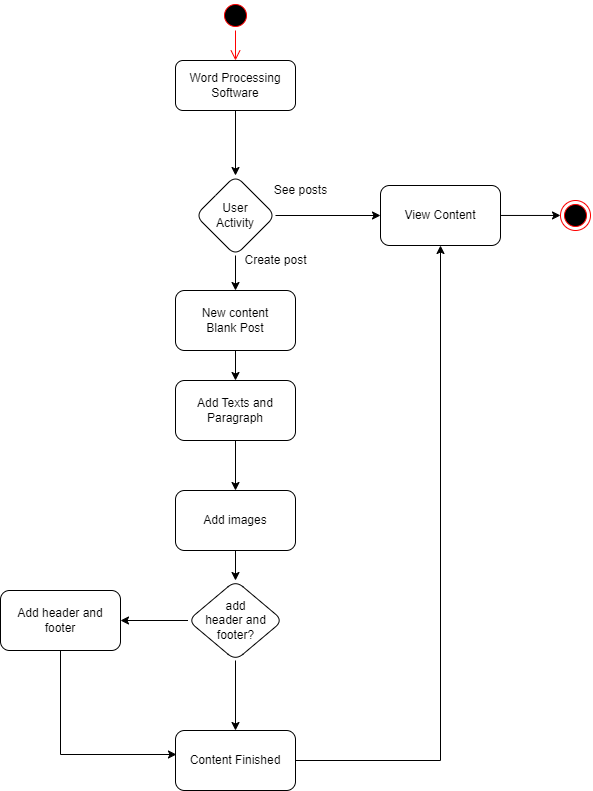

The diagram above was exported from draw.io. Its source (the exported page's mxGraphModel, read from the mxfile embedded in the PNG):
<mxGraphModel dx="1393" dy="835" grid="1" gridSize="10" guides="1" tooltips="1" connect="1" arrows="1" fold="1" page="1" pageScale="1" pageWidth="850" pageHeight="1100" math="0" shadow="0">
  <root>
    <mxCell id="0" />
    <mxCell id="1" parent="0" />
    <mxCell id="2FvK4zKKIQ4Xpj6nKH52-14" value="" style="ellipse;html=1;shape=startState;fillColor=#000000;strokeColor=#ff0000;" vertex="1" parent="1">
      <mxGeometry x="400" y="10" width="30" height="30" as="geometry" />
    </mxCell>
    <mxCell id="2FvK4zKKIQ4Xpj6nKH52-15" value="" style="edgeStyle=orthogonalEdgeStyle;html=1;verticalAlign=bottom;endArrow=open;endSize=8;strokeColor=#ff0000;rounded=0;entryX=0.5;entryY=0;entryDx=0;entryDy=0;" edge="1" source="2FvK4zKKIQ4Xpj6nKH52-14" parent="1" target="2FvK4zKKIQ4Xpj6nKH52-17">
      <mxGeometry relative="1" as="geometry">
        <mxPoint x="415" y="80" as="targetPoint" />
        <Array as="points" />
      </mxGeometry>
    </mxCell>
    <mxCell id="2FvK4zKKIQ4Xpj6nKH52-23" value="" style="edgeStyle=orthogonalEdgeStyle;rounded=0;orthogonalLoop=1;jettySize=auto;html=1;" edge="1" parent="1" source="2FvK4zKKIQ4Xpj6nKH52-17" target="2FvK4zKKIQ4Xpj6nKH52-22">
      <mxGeometry relative="1" as="geometry" />
    </mxCell>
    <mxCell id="2FvK4zKKIQ4Xpj6nKH52-17" value="Word Processing Software" style="rounded=1;whiteSpace=wrap;html=1;" vertex="1" parent="1">
      <mxGeometry x="355" y="70" width="120" height="50" as="geometry" />
    </mxCell>
    <mxCell id="2FvK4zKKIQ4Xpj6nKH52-25" value="" style="edgeStyle=orthogonalEdgeStyle;rounded=0;orthogonalLoop=1;jettySize=auto;html=1;" edge="1" parent="1" source="2FvK4zKKIQ4Xpj6nKH52-22" target="2FvK4zKKIQ4Xpj6nKH52-24">
      <mxGeometry relative="1" as="geometry" />
    </mxCell>
    <mxCell id="2FvK4zKKIQ4Xpj6nKH52-27" value="" style="edgeStyle=orthogonalEdgeStyle;rounded=0;orthogonalLoop=1;jettySize=auto;html=1;" edge="1" parent="1" source="2FvK4zKKIQ4Xpj6nKH52-22" target="2FvK4zKKIQ4Xpj6nKH52-26">
      <mxGeometry relative="1" as="geometry" />
    </mxCell>
    <mxCell id="2FvK4zKKIQ4Xpj6nKH52-22" value="User&lt;br&gt;Activity" style="rhombus;whiteSpace=wrap;html=1;rounded=1;" vertex="1" parent="1">
      <mxGeometry x="375" y="185" width="80" height="80" as="geometry" />
    </mxCell>
    <mxCell id="2FvK4zKKIQ4Xpj6nKH52-43" value="" style="edgeStyle=orthogonalEdgeStyle;rounded=0;orthogonalLoop=1;jettySize=auto;html=1;" edge="1" parent="1" source="2FvK4zKKIQ4Xpj6nKH52-24" target="2FvK4zKKIQ4Xpj6nKH52-42">
      <mxGeometry relative="1" as="geometry" />
    </mxCell>
    <mxCell id="2FvK4zKKIQ4Xpj6nKH52-24" value="View Content" style="whiteSpace=wrap;html=1;rounded=1;" vertex="1" parent="1">
      <mxGeometry x="560" y="195" width="120" height="60" as="geometry" />
    </mxCell>
    <mxCell id="2FvK4zKKIQ4Xpj6nKH52-29" value="" style="edgeStyle=orthogonalEdgeStyle;rounded=0;orthogonalLoop=1;jettySize=auto;html=1;" edge="1" parent="1" source="2FvK4zKKIQ4Xpj6nKH52-26" target="2FvK4zKKIQ4Xpj6nKH52-28">
      <mxGeometry relative="1" as="geometry" />
    </mxCell>
    <mxCell id="2FvK4zKKIQ4Xpj6nKH52-26" value="New content&lt;br&gt;Blank Post" style="whiteSpace=wrap;html=1;rounded=1;" vertex="1" parent="1">
      <mxGeometry x="355" y="300" width="120" height="60" as="geometry" />
    </mxCell>
    <mxCell id="2FvK4zKKIQ4Xpj6nKH52-31" value="" style="edgeStyle=orthogonalEdgeStyle;rounded=0;orthogonalLoop=1;jettySize=auto;html=1;" edge="1" parent="1" source="2FvK4zKKIQ4Xpj6nKH52-28" target="2FvK4zKKIQ4Xpj6nKH52-30">
      <mxGeometry relative="1" as="geometry" />
    </mxCell>
    <mxCell id="2FvK4zKKIQ4Xpj6nKH52-28" value="Add Texts and Paragraph" style="whiteSpace=wrap;html=1;rounded=1;" vertex="1" parent="1">
      <mxGeometry x="355" y="390" width="120" height="60" as="geometry" />
    </mxCell>
    <mxCell id="2FvK4zKKIQ4Xpj6nKH52-33" value="" style="edgeStyle=orthogonalEdgeStyle;rounded=0;orthogonalLoop=1;jettySize=auto;html=1;" edge="1" parent="1" source="2FvK4zKKIQ4Xpj6nKH52-30" target="2FvK4zKKIQ4Xpj6nKH52-32">
      <mxGeometry relative="1" as="geometry" />
    </mxCell>
    <mxCell id="2FvK4zKKIQ4Xpj6nKH52-30" value="Add images" style="whiteSpace=wrap;html=1;rounded=1;" vertex="1" parent="1">
      <mxGeometry x="355" y="500" width="120" height="60" as="geometry" />
    </mxCell>
    <mxCell id="2FvK4zKKIQ4Xpj6nKH52-35" value="" style="edgeStyle=orthogonalEdgeStyle;rounded=0;orthogonalLoop=1;jettySize=auto;html=1;" edge="1" parent="1" source="2FvK4zKKIQ4Xpj6nKH52-32" target="2FvK4zKKIQ4Xpj6nKH52-34">
      <mxGeometry relative="1" as="geometry" />
    </mxCell>
    <mxCell id="2FvK4zKKIQ4Xpj6nKH52-37" value="" style="edgeStyle=orthogonalEdgeStyle;rounded=0;orthogonalLoop=1;jettySize=auto;html=1;" edge="1" parent="1" source="2FvK4zKKIQ4Xpj6nKH52-32" target="2FvK4zKKIQ4Xpj6nKH52-36">
      <mxGeometry relative="1" as="geometry" />
    </mxCell>
    <mxCell id="2FvK4zKKIQ4Xpj6nKH52-32" value="add&lt;br&gt;header and&lt;br&gt;footer?&lt;br&gt;" style="rhombus;whiteSpace=wrap;html=1;rounded=1;" vertex="1" parent="1">
      <mxGeometry x="367.5" y="590" width="95" height="80" as="geometry" />
    </mxCell>
    <mxCell id="2FvK4zKKIQ4Xpj6nKH52-39" value="" style="edgeStyle=orthogonalEdgeStyle;rounded=0;orthogonalLoop=1;jettySize=auto;html=1;entryX=0.008;entryY=0.4;entryDx=0;entryDy=0;entryPerimeter=0;" edge="1" parent="1" source="2FvK4zKKIQ4Xpj6nKH52-34" target="2FvK4zKKIQ4Xpj6nKH52-36">
      <mxGeometry relative="1" as="geometry">
        <mxPoint x="240" y="790" as="targetPoint" />
        <Array as="points">
          <mxPoint x="240" y="764" />
        </Array>
      </mxGeometry>
    </mxCell>
    <mxCell id="2FvK4zKKIQ4Xpj6nKH52-34" value="Add header and footer" style="whiteSpace=wrap;html=1;rounded=1;" vertex="1" parent="1">
      <mxGeometry x="180" y="600" width="120" height="60" as="geometry" />
    </mxCell>
    <mxCell id="2FvK4zKKIQ4Xpj6nKH52-41" value="" style="edgeStyle=orthogonalEdgeStyle;rounded=0;orthogonalLoop=1;jettySize=auto;html=1;entryX=0.5;entryY=1;entryDx=0;entryDy=0;" edge="1" parent="1" source="2FvK4zKKIQ4Xpj6nKH52-36" target="2FvK4zKKIQ4Xpj6nKH52-24">
      <mxGeometry relative="1" as="geometry">
        <mxPoint x="620" y="300" as="targetPoint" />
      </mxGeometry>
    </mxCell>
    <mxCell id="2FvK4zKKIQ4Xpj6nKH52-36" value="Content Finished" style="whiteSpace=wrap;html=1;rounded=1;" vertex="1" parent="1">
      <mxGeometry x="355" y="740" width="120" height="60" as="geometry" />
    </mxCell>
    <mxCell id="2FvK4zKKIQ4Xpj6nKH52-42" value="" style="ellipse;html=1;shape=endState;fillColor=#000000;strokeColor=#ff0000;rotation=4;" vertex="1" parent="1">
      <mxGeometry x="740" y="210" width="30" height="30" as="geometry" />
    </mxCell>
    <mxCell id="2FvK4zKKIQ4Xpj6nKH52-44" value="See posts" style="text;html=1;align=center;verticalAlign=middle;resizable=0;points=[];autosize=1;strokeColor=none;fillColor=none;" vertex="1" parent="1">
      <mxGeometry x="440" y="185" width="80" height="30" as="geometry" />
    </mxCell>
    <mxCell id="2FvK4zKKIQ4Xpj6nKH52-45" value="Create post" style="text;html=1;align=center;verticalAlign=middle;resizable=0;points=[];autosize=1;strokeColor=none;fillColor=none;" vertex="1" parent="1">
      <mxGeometry x="410" y="255" width="90" height="30" as="geometry" />
    </mxCell>
  </root>
</mxGraphModel>